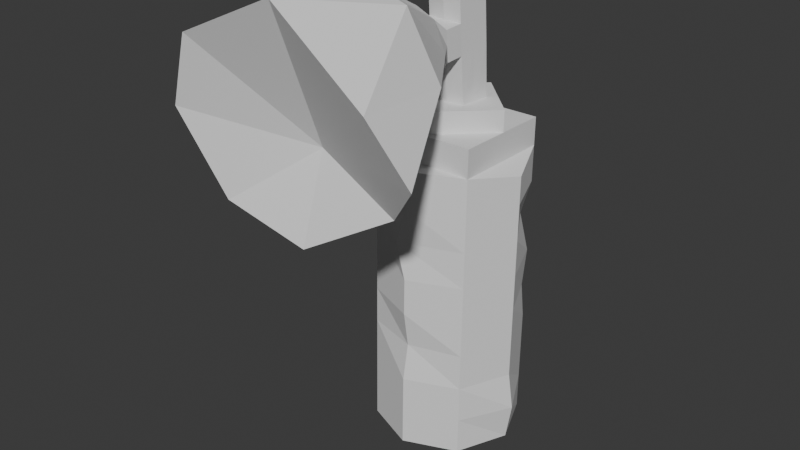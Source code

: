 # Source: GoldenAirhorn.blend  (saved by Blender 4.2.66; exported with 4.5.12 LTS)
import bpy
from mathutils import Matrix  # noqa: F401  (used for matrix-valued properties, if any)

bpy.ops.wm.read_factory_settings(use_empty=True)
scene = bpy.context.scene
scene.name = 'Scene'

# ---- collections
col_collection = bpy.data.collections.new('Collection'); scene.collection.children.link(col_collection)

# ---- world
world_world = bpy.data.worlds.new('World'); scene.world = world_world
world_world.use_nodes = True; world_world.node_tree.nodes.clear()
_N = world_world.node_tree.nodes; _L = world_world.node_tree.links
n0 = _N.new('ShaderNodeOutputWorld'); n0.name = 'World Output'; n0.location = (300, 300)
n1 = _N.new('ShaderNodeBackground'); n1.name = 'Background'; n1.location = (10, 300)
n1.inputs[0].default_value = (0.05088, 0.05088, 0.05088, 1.0)
_L.new(n1.outputs[0], n0.inputs[0])
n0.is_active_output = True
world_world.color = (0.05088, 0.05088, 0.05088)
world_world.use_sun_shadow = False
world_world.sun_shadow_jitter_overblur = 0.0

# ---- meshes
me_cylinder_001 = bpy.data.meshes.new('Cylinder.001')
me_cylinder_001.from_pydata([(-9.313e-10, -0.9584, 3.006), (-9.313e-10, -1.009, -0.9935), (0.7071, -0.6656, 3.002), (0.7071, -0.7162, -0.9973), (1.0, 0.04006, 2.881), (1.0, -0.00916, -1.006), (0.7071, 0.7485, 2.985), (0.7071, 0.6979, -1.015), (-9.313e-10, 1.041, 2.981), (-9.313e-10, 0.9908, -1.019), (-0.7071, 0.7485, 2.985), (-0.7071, 0.6979, -1.015), (-1.0, 0.04149, 2.993), (-1.0, -0.00916, -1.006), (-0.7071, -0.6656, 3.002), (-0.7071, -0.7162, -0.9973), (0.7071, -0.6607, 3.386), (0.7071, 0.7534, 3.368), (-0.7071, 0.7534, 3.368), (-0.7071, -0.6607, 3.386), (-9.313e-10, -0.6656, 3.002), (-9.313e-10, 0.7485, 2.985), (-9.313e-10, -0.6607, 3.386), (-9.313e-10, 0.7534, 3.368), (-0.7071, 0.04149, 2.993), (0.7071, 0.04149, 2.993), (-0.7071, 0.04635, 3.377), (0.7071, 0.04635, 3.377), (-0.3915, -0.2655, 3.673), (-9.313e-10, -0.657, 3.678), (-9.313e-10, 0.7571, 3.66), (-0.7071, 0.0452, 3.286), (0.7071, 0.0452, 3.286), (-0.7071, 0.05005, 3.669), (0.7071, 0.05005, 3.669), (0.277, 0.23, 4.344), (0.3828, 0.3744, 3.665), (-0.3195, 0.4339, 3.372), (-0.3746, 0.3826, 3.665), (0.3775, -0.2795, 3.674), (-0.2819, 0.3003, 3.666), (0.2562, 0.05005, 3.669), (-0.2452, -0.1476, 3.672), (-9.313e-10, -0.1772, 3.672), (0.2426, -0.1617, 3.672), (0.2712, 0.2798, 3.667), (-0.2867, 0.05005, 3.669), (-9.313e-10, 0.457, 3.664), (0.005089, -0.08019, 5.367), (-0.2705, 0.1971, 5.161), (0.2598, -0.06803, 5.135), (-0.2473, -0.2501, 5.122), (-0.003108, -0.2868, 5.118), (0.2398, -0.2786, 5.117), (0.2817, 0.1604, 5.154), (-0.2829, -0.052, 5.14), (0.01147, 0.1949, 5.159), (0.011, 0.4064, 4.361), (-0.2752, 0.2667, 4.351), (-0.2876, 0.01763, 4.329), (0.2351, -0.209, 4.307), (0.2551, 0.001597, 4.325), (-0.252, -0.1804, 4.312), (-0.007864, -0.2172, 4.308), (0.01244, 0.3406, 4.763), (0.2574, -0.03321, 4.73), (-0.005486, -0.252, 4.713), (0.2794, 0.1952, 4.749), (-0.2728, 0.2319, 4.756), (-0.2853, -0.01719, 4.734), (0.2374, -0.2438, 4.712), (-0.2496, -0.2153, 4.717), (0.2204, -0.4582, 4.285), (-0.2667, -0.4297, 4.291), (-0.0225, -0.4664, 4.286), (-0.02012, -0.5013, 4.691), (0.2228, -0.493, 4.691), (-0.2643, -0.4645, 4.696), (0.2257, -0.7445, 4.129), (-0.2621, -0.7309, 4.088), (-0.01692, -0.7621, 3.966), (-0.01692, -0.7491, 4.992), (0.2257, -0.7351, 4.874), (-0.2621, -0.721, 4.867), (0.2782, 0.2126, 4.547), (-0.274, 0.2493, 4.553), (-0.2864, 0.0002195, 4.532), (0.2363, -0.2264, 4.509), (-0.2508, -0.1979, 4.515), (0.01238, 0.3953, 4.564), (0.2563, -0.01581, 4.527), (0.2216, -0.4756, 4.488), (-0.2655, -0.4471, 4.493), (0.4006, -0.7398, 4.501), (-0.5518, -0.7259, 4.478), (1.051, -2.421, 3.252), (0.7585, -1.668, 3.681), (-0.6424, -1.651, 3.903), (-0.03112, -1.694, 3.583), (-0.03112, -1.661, 5.496), (0.5801, -1.648, 5.301), (-0.5868, -1.634, 5.23), (1.055, -1.658, 4.513), (-0.9534, -1.644, 4.489), (-1.149, -2.769, 2.947), (-0.05205, -2.68, 2.635), (-0.05205, -3.012, 5.561), (1.169, -3.008, 4.622), (-1.43, -2.99, 4.937), (1.631, -2.848, 3.893), (-1.763, -2.918, 3.996), (-0.05205, -2.317, 3.748), (-9.313e-10, -0.9838, 1.006), (0.7071, -0.6909, 1.003), (1.0, 0.01617, 0.9936), (0.7071, 0.6464, 0.9857), (-9.313e-10, 1.016, 0.981), (-0.7071, 0.7232, 0.9847), (-1.0, 0.01617, 0.9936), (-0.7071, -0.6909, 1.003), (0.7071, -0.6782, 2.003), (1.0, 0.02883, 1.994), (0.5653, 0.7359, 1.985), (-9.313e-10, 1.029, 1.981), (-0.7071, 0.7359, 1.985), (-1.0, 0.02883, 1.994), (-0.7071, -0.6782, 2.003), (-0.1424, -0.9711, 2.006), (-9.313e-10, -0.9964, 0.006376), (0.7071, -0.7035, 0.002666), (1.0, 0.003503, -0.006288), (0.7071, 0.7106, -0.01524), (-9.313e-10, 0.8411, -0.01689), (-0.7071, 0.7106, -0.01524), (-1.0, 0.003503, -0.006288), (-0.7071, -0.7035, 0.002666), (0.7071, -0.6719, 2.502), (1.0, 0.03516, 2.494), (0.7071, 0.7422, 2.485), (-9.313e-10, 1.035, 2.481), (-0.6408, 0.514, 2.487), (-1.0, 0.03516, 2.494), (-0.7071, -0.6719, 2.502), (-9.313e-10, -0.9648, 2.506), (-9.313e-10, -0.9774, 1.506), (0.7071, -0.6846, 1.503), (1.0, 0.0225, 1.494), (0.7071, 0.7295, 1.485), (-9.313e-10, 1.022, 1.481), (-0.6461, 0.7315, 1.635), (-1.0, 0.0225, 1.494), (-0.7071, -0.6846, 1.503), (0.7071, -0.6972, 0.5026), (1.0, 0.009835, 0.4937), (0.7071, 0.7169, 0.4847), (-9.313e-10, 1.01, 0.481), (-0.8076, 0.7169, 0.4847), (-1.0, 0.009835, 0.4937), (-0.7071, -0.6972, 0.5026), (-9.313e-10, -0.904, 0.5052), (-9.313e-10, -1.003, -0.4936), (0.7071, -0.7099, -0.4973), (1.079, -0.002828, -0.5062), (0.7071, 0.7042, -0.5152), (-9.313e-10, 0.9971, -0.5189), (-0.685, 0.7042, -0.5152), (-1.0, -0.002828, -0.5062), (-0.7071, -0.7099, -0.4973), (-0.14, -0.07087, 5.309), (-0.1573, -0.1982, 5.306), (0.167, 0.05252, 5.332), (0.1548, -0.08323, 5.349), (-0.1429, 0.06479, 5.305), (0.009042, 0.05824, 5.351), (0.00112, -0.2096, 5.349), (0.1474, -0.2106, 5.341)], [], [(160, 1, 3, 161), (161, 3, 5, 162), (162, 5, 7, 163), (163, 7, 9, 164), (164, 9, 11, 165), (165, 11, 13, 166), (3, 1, 15, 13, 11, 9, 7, 5), (166, 13, 15, 167), (167, 15, 1, 160), (0, 2, 20, 14), (26, 24, 31, 33), (14, 24, 10, 12), (6, 25, 2, 4), (20, 2, 16, 22), (10, 21, 6, 8), (24, 14, 19, 26), (21, 10, 18, 23), (25, 6, 17, 27), (6, 21, 23, 17), (14, 20, 22, 19), (23, 37, 38, 30), (19, 22, 26), (2, 25, 27, 16), (10, 24, 26, 18), (22, 27, 34, 39, 29), (64, 68, 56), (23, 18, 26, 37), (23, 27, 17), (27, 22, 16), (27, 25, 32, 34), (33, 46, 40, 38), (29, 39, 44, 43), (33, 28, 42, 46), (26, 22, 29, 28, 33), (27, 23, 30, 36, 34), (36, 30, 47, 45), (65, 67, 54, 50), (38, 40, 47, 30), (38, 37, 26, 33), (67, 64, 56), (45, 41, 34, 36), (68, 69, 55, 49), (66, 70, 53, 52), (41, 44, 39, 34), (69, 71, 51, 55), (43, 42, 28, 29), (70, 65, 50, 53), (71, 66, 52, 51), (48, 171, 170), (48, 169, 174), (48, 175, 171), (55, 51, 169, 168), (54, 56, 173, 170), (49, 55, 168, 172), (52, 53, 175, 174), (56, 49, 172, 173), (42, 43, 63, 62), (44, 41, 61, 60), (46, 42, 62, 59), (43, 44, 60, 63), (40, 46, 59, 58), (45, 47, 57, 35), (41, 45, 35, 61), (47, 40, 58, 57), (88, 62, 73, 92), (87, 90, 65, 70), (86, 88, 71, 69), (62, 63, 74, 73), (85, 86, 69, 68), (84, 89, 64, 67), (90, 84, 67, 65), (89, 85, 68, 64), (91, 76, 82, 93), (73, 74, 80, 79), (87, 70, 76, 91), (66, 71, 77, 75), (63, 60, 72, 74), (70, 66, 75, 76), (82, 81, 99, 100), (93, 82, 100, 102), (75, 77, 83, 81), (74, 72, 78, 80), (92, 73, 79, 94), (76, 75, 81, 82), (77, 92, 94, 83), (94, 79, 97, 103), (80, 78, 96, 98), (60, 87, 91, 72), (72, 91, 93, 78), (57, 58, 85, 89), (61, 35, 84, 90), (35, 57, 89, 84), (58, 59, 86, 85), (59, 62, 88, 86), (60, 61, 90, 87), (71, 88, 92, 77), (98, 96, 95, 105), (99, 101, 108, 106), (102, 100, 107, 109), (96, 102, 109, 95), (79, 80, 98, 97), (83, 94, 103, 101), (78, 93, 102, 96), (81, 83, 101, 99), (110, 111, 108), (111, 107, 106), (105, 95, 111), (104, 105, 111), (103, 97, 104, 110), (101, 103, 110, 108), (100, 99, 106, 107), (97, 98, 105, 104), (151, 119, 112, 144), (150, 118, 119, 151), (149, 117, 118, 150), (148, 116, 117, 149), (147, 115, 116, 148), (146, 114, 115, 147), (145, 113, 114, 146), (144, 112, 113, 145), (143, 127, 120, 136), (136, 120, 121, 137), (137, 121, 122, 138), (138, 122, 123, 139), (139, 123, 124, 140), (140, 124, 125, 141), (141, 125, 126, 142), (142, 126, 127, 143), (158, 135, 128, 159), (157, 134, 135, 158), (156, 133, 134, 157), (155, 132, 133, 156), (154, 131, 132, 155), (153, 130, 131, 154), (152, 129, 130, 153), (159, 128, 129, 152), (14, 142, 143, 0), (12, 141, 142, 14), (10, 140, 141, 12), (8, 139, 140, 10), (6, 138, 139, 8), (4, 137, 138, 6), (2, 136, 137, 4), (0, 143, 136, 2), (127, 144, 145, 120), (120, 145, 146, 121), (121, 146, 147, 122), (122, 147, 148, 123), (123, 148, 149, 124), (124, 149, 150, 125), (125, 150, 151, 126), (126, 151, 144, 127), (112, 159, 152, 113), (113, 152, 153, 114), (114, 153, 154, 115), (115, 154, 155, 116), (116, 155, 156, 117), (117, 156, 157, 118), (118, 157, 158, 119), (119, 158, 159, 112), (135, 167, 160, 128), (134, 166, 167, 135), (133, 165, 166, 134), (132, 164, 165, 133), (131, 163, 164, 132), (130, 162, 163, 131), (129, 161, 162, 130), (128, 160, 161, 129), (108, 111, 106), (111, 95, 109), (111, 110, 104), (107, 111, 109), (56, 68, 49), (56, 54, 67), (170, 171, 50, 54), (173, 172, 48), (170, 173, 48), (174, 169, 51, 52), (172, 168, 48), (171, 175, 53, 50), (174, 175, 48), (168, 169, 48)])
_uv = me_cylinder_001.uv_layers.new(name='UVMap')
_uv.uv.foreach_set('vector', [1.0, 0.9375, 1.0, 1.0, 0.875, 1.0, 0.875, 0.9375, 0.875, 0.9375, 0.875, 1.0, 0.75, 1.0, 0.75, 0.9375, 0.75, 0.9375, 0.75, 1.0, 0.625, 1.0, 0.625, 0.9375, 0.625, 0.9375, 0.625, 1.0, 0.5, 1.0, 0.5, 0.9375, 0.5, 0.9375, 0.5, 1.0, 0.375, 1.0, 0.375, 0.9375, 0.375, 0.9375, 0.375, 1.0, 0.25, 1.0, 0.25, 0.9375, 0.4197, 0.4197, 0.25, 0.49, 0.08029, 0.4197, 0.01, 0.25, 0.08029, 0.08029, 0.25, 0.01, 0.4197, 0.08029, 0.49, 0.25, 0.25, 0.9375, 0.25, 1.0, 0.125, 1.0, 0.125, 0.9375, 0.125, 0.9375, 0.125, 1.0, 0.0, 1.0, 0.0, 0.9375, 0.75, 0.49, 0.9197, 0.4197, 0.75, 0.4197, 0.5803, 0.4197, 0.5803, 0.25, 0.5803, 0.25, 0.5803, 0.25, 0.5803, 0.25, 0.5803, 0.4197, 0.5803, 0.25, 0.5803, 0.08029, 0.51, 0.25, 0.9197, 0.08029, 0.9197, 0.25, 0.9197, 0.4197, 0.99, 0.25, 0.75, 0.4197, 0.9197, 0.4197, 0.9197, 0.4197, 0.75, 0.4197, 0.5803, 0.08029, 0.75, 0.08029, 0.9197, 0.08029, 0.75, 0.01, 0.5803, 0.25, 0.5803, 0.4197, 0.5803, 0.4197, 0.5803, 0.25, 0.75, 0.08029, 0.5803, 0.08029, 0.5803, 0.08029, 0.75, 0.08029, 0.9197, 0.25, 0.9197, 0.08029, 0.9197, 0.08029, 0.9197, 0.25, 0.9197, 0.08029, 0.75, 0.08029, 0.75, 0.08029, 0.9197, 0.08029, 0.5803, 0.4197, 0.75, 0.4197, 0.75, 0.4197, 0.5803, 0.4197, 0.75, 0.08029, 0.6733, 0.157, 0.6601, 0.1702, 0.75, 0.08029, 0.5803, 0.4197, 0.75, 0.4197, 0.5803, 0.25, 0.9197, 0.4197, 0.9197, 0.25, 0.9197, 0.25, 0.9197, 0.4197, 0.5803, 0.08029, 0.5803, 0.25, 0.5803, 0.25, 0.5803, 0.08029, 0.75, 0.4197, 0.9197, 0.25, 0.9197, 0.25, 0.8406, 0.3291, 0.75, 0.4197, 0.75, 0.1885, 0.6824, 0.1899, 0.75, 0.1885, 0.75, 0.08029, 0.5803, 0.08029, 0.5803, 0.25, 0.6733, 0.157, 0.75, 0.08029, 0.9197, 0.25, 0.9197, 0.08029, 0.9197, 0.25, 0.75, 0.4197, 0.9197, 0.4197, 0.9197, 0.25, 0.9197, 0.25, 0.9197, 0.25, 0.9197, 0.25, 0.5803, 0.25, 0.6812, 0.25, 0.6824, 0.1899, 0.6601, 0.1702, 0.75, 0.4197, 0.8406, 0.3291, 0.8082, 0.3008, 0.75, 0.3046, 0.5803, 0.25, 0.656, 0.3257, 0.6912, 0.2974, 0.6812, 0.25, 0.5803, 0.25, 0.75, 0.4197, 0.75, 0.4197, 0.656, 0.3257, 0.5803, 0.25, 0.9197, 0.25, 0.75, 0.08029, 0.75, 0.08029, 0.8419, 0.1722, 0.9197, 0.25, 0.8419, 0.1722, 0.75, 0.08029, 0.75, 0.1885, 0.8151, 0.1948, 0.8115, 0.25, 0.8151, 0.1948, 0.8151, 0.1948, 0.8115, 0.25, 0.6601, 0.1702, 0.6824, 0.1899, 0.75, 0.1885, 0.75, 0.08029, 0.6601, 0.1702, 0.6733, 0.157, 0.5803, 0.25, 0.5803, 0.25, 0.8151, 0.1948, 0.75, 0.1885, 0.75, 0.1885, 0.8151, 0.1948, 0.8115, 0.25, 0.9197, 0.25, 0.8419, 0.1722, 0.6824, 0.1899, 0.6812, 0.25, 0.6812, 0.25, 0.6824, 0.1899, 0.75, 0.3046, 0.8082, 0.3008, 0.8082, 0.3008, 0.75, 0.3046, 0.8115, 0.25, 0.8082, 0.3008, 0.8406, 0.3291, 0.9197, 0.25, 0.6812, 0.25, 0.6912, 0.2974, 0.6912, 0.2974, 0.6812, 0.25, 0.75, 0.3046, 0.6912, 0.2974, 0.656, 0.3257, 0.75, 0.4197, 0.8082, 0.3008, 0.8115, 0.25, 0.8115, 0.25, 0.8082, 0.3008, 0.6912, 0.2974, 0.75, 0.3046, 0.75, 0.3046, 0.6912, 0.2974, 0.75, 0.25, 0.786, 0.25, 0.788, 0.2178, 0.75, 0.25, 0.712, 0.2806, 0.75, 0.2813, 0.75, 0.25, 0.7851, 0.2807, 0.786, 0.25, 0.6812, 0.25, 0.6912, 0.2974, 0.712, 0.2806, 0.7152, 0.25, 0.8151, 0.1948, 0.75, 0.1885, 0.75, 0.2172, 0.788, 0.2178, 0.6824, 0.1899, 0.6812, 0.25, 0.7152, 0.25, 0.7136, 0.2177, 0.75, 0.3046, 0.8082, 0.3008, 0.7851, 0.2807, 0.75, 0.2813, 0.75, 0.1885, 0.6824, 0.1899, 0.7136, 0.2177, 0.75, 0.2172, 0.6912, 0.2974, 0.75, 0.3046, 0.75, 0.3046, 0.6912, 0.2974, 0.8082, 0.3008, 0.8115, 0.25, 0.8115, 0.25, 0.8082, 0.3008, 0.6812, 0.25, 0.6912, 0.2974, 0.6912, 0.2974, 0.6812, 0.25, 0.75, 0.3046, 0.8082, 0.3008, 0.8082, 0.3008, 0.75, 0.3046, 0.6824, 0.1899, 0.6812, 0.25, 0.6812, 0.25, 0.6824, 0.1899, 0.8151, 0.1948, 0.75, 0.1885, 0.75, 0.1885, 0.8151, 0.1948, 0.8115, 0.25, 0.8151, 0.1948, 0.8151, 0.1948, 0.8115, 0.25, 0.75, 0.1885, 0.6824, 0.1899, 0.6824, 0.1899, 0.75, 0.1885, 0.6912, 0.2974, 0.6912, 0.2974, 0.6912, 0.2974, 0.6912, 0.2974, 0.8082, 0.3008, 0.8115, 0.25, 0.8115, 0.25, 0.8082, 0.3008, 0.6812, 0.25, 0.6912, 0.2974, 0.6912, 0.2974, 0.6812, 0.25, 0.6912, 0.2974, 0.75, 0.3046, 0.75, 0.3046, 0.6912, 0.2974, 0.6824, 0.1899, 0.6812, 0.25, 0.6812, 0.25, 0.6824, 0.1899, 0.8151, 0.1948, 0.75, 0.1885, 0.75, 0.1885, 0.8151, 0.1948, 0.8115, 0.25, 0.8151, 0.1948, 0.8151, 0.1948, 0.8115, 0.25, 0.75, 0.1885, 0.6824, 0.1899, 0.6824, 0.1899, 0.75, 0.1885, 0.8082, 0.3008, 0.8082, 0.3008, 0.8082, 0.3008, 0.8082, 0.3008, 0.6912, 0.2974, 0.75, 0.3046, 0.75, 0.3046, 0.6912, 0.2974, 0.8082, 0.3008, 0.8082, 0.3008, 0.8082, 0.3008, 0.8082, 0.3008, 0.75, 0.3046, 0.6912, 0.2974, 0.6912, 0.2974, 0.75, 0.3046, 0.75, 0.3046, 0.8082, 0.3008, 0.8082, 0.3008, 0.75, 0.3046, 0.8082, 0.3008, 0.75, 0.3046, 0.75, 0.3046, 0.8082, 0.3008, 0.8082, 0.3008, 0.75, 0.3046, 0.75, 0.3046, 0.8082, 0.3008, 0.8082, 0.3008, 0.8082, 0.3008, 0.8082, 0.3008, 0.8082, 0.3008, 0.75, 0.3046, 0.6912, 0.2974, 0.6912, 0.2974, 0.75, 0.3046, 0.75, 0.3046, 0.8082, 0.3008, 0.8082, 0.3008, 0.75, 0.3046, 0.6912, 0.2974, 0.6912, 0.2974, 0.6912, 0.2974, 0.6912, 0.2974, 0.8082, 0.3008, 0.75, 0.3046, 0.75, 0.3046, 0.8082, 0.3008, 0.6912, 0.2974, 0.6912, 0.2974, 0.6912, 0.2974, 0.6912, 0.2974, 0.6912, 0.2974, 0.6912, 0.2974, 0.6912, 0.2974, 0.6912, 0.2974, 0.75, 0.3046, 0.8082, 0.3008, 0.8082, 0.3008, 0.75, 0.3046, 0.8082, 0.3008, 0.8082, 0.3008, 0.8082, 0.3008, 0.8082, 0.3008, 0.8082, 0.3008, 0.8082, 0.3008, 0.8082, 0.3008, 0.8082, 0.3008, 0.75, 0.1885, 0.6824, 0.1899, 0.6824, 0.1899, 0.75, 0.1885, 0.8115, 0.25, 0.8151, 0.1948, 0.8151, 0.1948, 0.8115, 0.25, 0.8151, 0.1948, 0.75, 0.1885, 0.75, 0.1885, 0.8151, 0.1948, 0.6824, 0.1899, 0.6812, 0.25, 0.6812, 0.25, 0.6824, 0.1899, 0.6812, 0.25, 0.6912, 0.2974, 0.6912, 0.2974, 0.6812, 0.25, 0.8082, 0.3008, 0.8115, 0.25, 0.8115, 0.25, 0.8082, 0.3008, 0.6912, 0.2974, 0.6912, 0.2974, 0.6912, 0.2974, 0.6912, 0.2974, 0.75, 0.3046, 0.8082, 0.3008, 0.8082, 0.3008, 0.75, 0.3046, 0.75, 0.3046, 0.6912, 0.2974, 0.6912, 0.2974, 0.75, 0.3046, 0.8082, 0.3008, 0.8082, 0.3008, 0.8082, 0.3008, 0.8082, 0.3008, 0.8082, 0.3008, 0.8082, 0.3008, 0.8082, 0.3008, 0.8082, 0.3008, 0.6912, 0.2974, 0.75, 0.3046, 0.75, 0.3046, 0.6912, 0.2974, 0.6912, 0.2974, 0.6912, 0.2974, 0.6912, 0.2974, 0.6912, 0.2974, 0.8082, 0.3008, 0.8082, 0.3008, 0.8082, 0.3008, 0.8082, 0.3008, 0.75, 0.3046, 0.6912, 0.2974, 0.6912, 0.2974, 0.75, 0.3046, 0.6912, 0.2974, 0.75, 0.3046, 0.6912, 0.2974, 0.75, 0.3046, 0.8082, 0.3008, 0.75, 0.3046, 0.75, 0.3046, 0.8082, 0.3008, 0.75, 0.3046, 0.6912, 0.2974, 0.75, 0.3046, 0.75, 0.3046, 0.6912, 0.2974, 0.6912, 0.2974, 0.6912, 0.2974, 0.6912, 0.2974, 0.6912, 0.2974, 0.6912, 0.2974, 0.6912, 0.2974, 0.6912, 0.2974, 0.8082, 0.3008, 0.75, 0.3046, 0.75, 0.3046, 0.8082, 0.3008, 0.6912, 0.2974, 0.75, 0.3046, 0.75, 0.3046, 0.6912, 0.2974, 0.125, 0.6875, 0.125, 0.75, 0.0, 0.75, 0.0, 0.6875, 0.25, 0.6875, 0.25, 0.75, 0.125, 0.75, 0.125, 0.6875, 0.375, 0.6875, 0.375, 0.75, 0.25, 0.75, 0.25, 0.6875, 0.5, 0.6875, 0.5, 0.75, 0.375, 0.75, 0.375, 0.6875, 0.625, 0.6875, 0.625, 0.75, 0.5, 0.75, 0.5, 0.6875, 0.75, 0.6875, 0.75, 0.75, 0.625, 0.75, 0.625, 0.6875, 0.875, 0.6875, 0.875, 0.75, 0.75, 0.75, 0.75, 0.6875, 1.0, 0.6875, 1.0, 0.75, 0.875, 0.75, 0.875, 0.6875, 1.0, 0.5625, 1.0, 0.625, 0.875, 0.625, 0.875, 0.5625, 0.875, 0.5625, 0.875, 0.625, 0.75, 0.625, 0.75, 0.5625, 0.75, 0.5625, 0.75, 0.625, 0.625, 0.625, 0.625, 0.5625, 0.625, 0.5625, 0.625, 0.625, 0.5, 0.625, 0.5, 0.5625, 0.5, 0.5625, 0.5, 0.625, 0.375, 0.625, 0.375, 0.5625, 0.375, 0.5625, 0.375, 0.625, 0.25, 0.625, 0.25, 0.5625, 0.25, 0.5625, 0.25, 0.625, 0.125, 0.625, 0.125, 0.5625, 0.125, 0.5625, 0.125, 0.625, 0.0, 0.625, 0.0, 0.5625, 0.125, 0.8125, 0.125, 0.875, 0.0, 0.875, 0.0, 0.8125, 0.25, 0.8125, 0.25, 0.875, 0.125, 0.875, 0.125, 0.8125, 0.375, 0.8125, 0.375, 0.875, 0.25, 0.875, 0.25, 0.8125, 0.5, 0.8125, 0.5, 0.875, 0.375, 0.875, 0.375, 0.8125, 0.625, 0.8125, 0.625, 0.875, 0.5, 0.875, 0.5, 0.8125, 0.75, 0.8125, 0.75, 0.875, 0.625, 0.875, 0.625, 0.8125, 0.875, 0.8125, 0.875, 0.875, 0.75, 0.875, 0.75, 0.8125, 1.0, 0.8125, 1.0, 0.875, 0.875, 0.875, 0.875, 0.8125, 0.125, 0.5, 0.125, 0.5625, 0.0, 0.5625, 0.0, 0.5, 0.25, 0.5, 0.25, 0.5625, 0.125, 0.5625, 0.125, 0.5, 0.375, 0.5, 0.375, 0.5625, 0.25, 0.5625, 0.25, 0.5, 0.5, 0.5, 0.5, 0.5625, 0.375, 0.5625, 0.375, 0.5, 0.625, 0.5, 0.625, 0.5625, 0.5, 0.5625, 0.5, 0.5, 0.75, 0.5, 0.75, 0.5625, 0.625, 0.5625, 0.625, 0.5, 0.875, 0.5, 0.875, 0.5625, 0.75, 0.5625, 0.75, 0.5, 1.0, 0.5, 1.0, 0.5625, 0.875, 0.5625, 0.875, 0.5, 1.0, 0.625, 1.0, 0.6875, 0.875, 0.6875, 0.875, 0.625, 0.875, 0.625, 0.875, 0.6875, 0.75, 0.6875, 0.75, 0.625, 0.75, 0.625, 0.75, 0.6875, 0.625, 0.6875, 0.625, 0.625, 0.625, 0.625, 0.625, 0.6875, 0.5, 0.6875, 0.5, 0.625, 0.5, 0.625, 0.5, 0.6875, 0.375, 0.6875, 0.375, 0.625, 0.375, 0.625, 0.375, 0.6875, 0.25, 0.6875, 0.25, 0.625, 0.25, 0.625, 0.25, 0.6875, 0.125, 0.6875, 0.125, 0.625, 0.125, 0.625, 0.125, 0.6875, 0.0, 0.6875, 0.0, 0.625, 1.0, 0.75, 1.0, 0.8125, 0.875, 0.8125, 0.875, 0.75, 0.875, 0.75, 0.875, 0.8125, 0.75, 0.8125, 0.75, 0.75, 0.75, 0.75, 0.75, 0.8125, 0.625, 0.8125, 0.625, 0.75, 0.625, 0.75, 0.625, 0.8125, 0.5, 0.8125, 0.5, 0.75, 0.5, 0.75, 0.5, 0.8125, 0.375, 0.8125, 0.375, 0.75, 0.375, 0.75, 0.375, 0.8125, 0.25, 0.8125, 0.25, 0.75, 0.25, 0.75, 0.25, 0.8125, 0.125, 0.8125, 0.125, 0.75, 0.125, 0.75, 0.125, 0.8125, 0.0, 0.8125, 0.0, 0.75, 0.125, 0.875, 0.125, 0.9375, 0.0, 0.9375, 0.0, 0.875, 0.25, 0.875, 0.25, 0.9375, 0.125, 0.9375, 0.125, 0.875, 0.375, 0.875, 0.375, 0.9375, 0.25, 0.9375, 0.25, 0.875, 0.5, 0.875, 0.5, 0.9375, 0.375, 0.9375, 0.375, 0.875, 0.625, 0.875, 0.625, 0.9375, 0.5, 0.9375, 0.5, 0.875, 0.75, 0.875, 0.75, 0.9375, 0.625, 0.9375, 0.625, 0.875, 0.875, 0.875, 0.875, 0.9375, 0.75, 0.9375, 0.75, 0.875, 1.0, 0.875, 1.0, 0.9375, 0.875, 0.9375, 0.875, 0.875, 0.6912, 0.2974, 0.75, 0.3046, 0.75, 0.3046, 0.75, 0.3046, 0.8082, 0.3008, 0.8082, 0.3008, 0.75, 0.3046, 0.6912, 0.2974, 0.6912, 0.2974, 0.8082, 0.3008, 0.75, 0.3046, 0.8082, 0.3008, 0.75, 0.1885, 0.6824, 0.1899, 0.6824, 0.1899, 0.75, 0.1885, 0.8151, 0.1948, 0.8151, 0.1948, 0.788, 0.2178, 0.786, 0.25, 0.8115, 0.25, 0.8151, 0.1948, 0.75, 0.2172, 0.7136, 0.2177, 0.75, 0.25, 0.788, 0.2178, 0.75, 0.2172, 0.75, 0.25, 0.75, 0.2813, 0.712, 0.2806, 0.6912, 0.2974, 0.75, 0.3046, 0.7136, 0.2177, 0.7152, 0.25, 0.75, 0.25, 0.786, 0.25, 0.7851, 0.2807, 0.8082, 0.3008, 0.8115, 0.25, 0.75, 0.2813, 0.7851, 0.2807, 0.75, 0.25, 0.7152, 0.25, 0.712, 0.2806, 0.75, 0.25])
me_cylinder_001.update()

# ---- objects
ob_goldenairhorn = bpy.data.objects.new('GoldenAirhorn', me_cylinder_001)

# ---- transforms, parenting, visibility, modifiers, constraints
ob_goldenairhorn.location = (0.0, 0.0, 0.0)

# ---- collection membership
col_collection.objects.link(ob_goldenairhorn)

# ---- scene / render settings (as saved in the file)
scene.frame_start = 1; scene.frame_end = 250; scene.frame_set(1)
scene.render.engine = 'BLENDER_EEVEE_NEXT'
scene.cycles.sampling_pattern = 'TABULATED_SOBOL'
bpy.context.view_layer.update()

# ---- added for rendering (the .blend has no active camera and no usable light): camera, sun
cam_auto = bpy.data.cameras.new('AutoCamera')
cam_auto.lens = 50.0
cam_auto.sensor_width = 36.0
cam_auto.clip_end = 1000.0
ob_auto_camera = bpy.data.objects.new('AutoCamera', cam_auto)
scene.collection.objects.link(ob_auto_camera)
ob_auto_camera.location = (7.74368, -10.3572, 8.51923)
ob_auto_camera.rotation_euler = (1.09748, -7.21219e-08, 0.694738)
scene.camera = ob_auto_camera
light_auto_sun = bpy.data.lights.new('AutoSun', 'SUN')
light_auto_sun.energy = 3.0
light_auto_sun.angle = 0.0523599
ob_auto_sun = bpy.data.objects.new('AutoSun', light_auto_sun)
scene.collection.objects.link(ob_auto_sun)
ob_auto_sun.rotation_euler = (0.872665, 0.174533, 0.523599)
bpy.context.view_layer.update()
